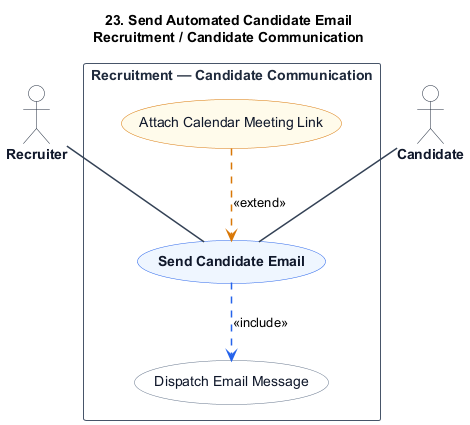

The diagram above was rendered by PlantUML. Its source (embedded in the PNG):
@startuml
title 23. Send Automated Candidate Email\nRecruitment / Candidate Communication

skinparam shadowing false
skinparam packageStyle rectangle
skinparam actorStyle stickman

hide stereotype

skinparam ActorBorderColor #1e293b
skinparam ActorBackgroundColor #ffffff
skinparam ActorFontColor #0f172a
skinparam ActorFontStyle bold

skinparam RectangleBorderColor #475569
skinparam RectangleBackgroundColor #ffffff
skinparam RectangleFontColor #1e293b
skinparam RectangleFontStyle bold

skinparam ArrowColor #334155
skinparam ArrowThickness 1.5

skinparam usecase {
    BackgroundColor #eff6ff
    BorderColor #2563eb
    FontColor #0f172a
    FontStyle bold
}

skinparam usecase<<Inc>> {
    BackgroundColor #ffffff
    BorderColor #64748b
    FontColor #0f172a
    FontStyle normal
}

skinparam usecase<<Ext>> {
    BackgroundColor #fffbeb
    BorderColor #d97706
    FontColor #0f172a
    FontStyle normal
}

actor "Recruiter" as Recruiter
actor "Candidate" as Candidate

rectangle "Recruitment — Candidate Communication" {
    usecase "Send Candidate Email" as UC_Main

    usecase "Dispatch Email Message" as UC_Inc1 <<Inc>>

    usecase "Attach Calendar Meeting Link" as UC_Ext1 <<Ext>>

    Recruiter -- UC_Main
    Candidate -- UC_Main

    UC_Main .[#2563eb].> UC_Inc1 : <<include>>

    UC_Ext1 .[#d97706].> UC_Main : <<extend>>
}
@enduml